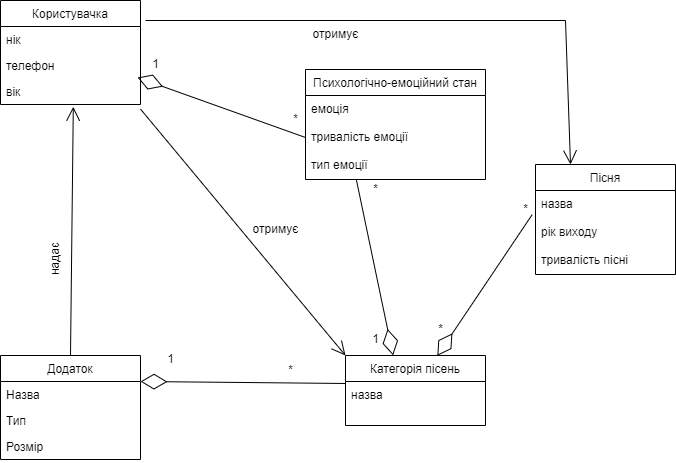

The diagram above was exported from draw.io. Its source (the exported page's mxGraphModel, read from the mxfile embedded in the PNG):
<mxGraphModel dx="1019" dy="579" grid="1" gridSize="10" guides="1" tooltips="1" connect="1" arrows="1" fold="1" page="1" pageScale="1" pageWidth="1654" pageHeight="2336" math="0" shadow="0">
  <root>
    <mxCell id="0" />
    <mxCell id="1" parent="0" />
    <mxCell id="qLWZHR_6ugfc2XxDYZzj-6" value="Користувачка" style="swimlane;fontStyle=0;childLayout=stackLayout;horizontal=1;startSize=26;fillColor=none;horizontalStack=0;resizeParent=1;resizeParentMax=0;resizeLast=0;collapsible=1;marginBottom=0;" parent="1" vertex="1">
      <mxGeometry x="65" y="41" width="140" height="104" as="geometry" />
    </mxCell>
    <mxCell id="qLWZHR_6ugfc2XxDYZzj-7" value="нік" style="text;strokeColor=none;fillColor=none;align=left;verticalAlign=top;spacingLeft=4;spacingRight=4;overflow=hidden;rotatable=0;points=[[0,0.5],[1,0.5]];portConstraint=eastwest;" parent="qLWZHR_6ugfc2XxDYZzj-6" vertex="1">
      <mxGeometry y="26" width="140" height="26" as="geometry" />
    </mxCell>
    <mxCell id="qLWZHR_6ugfc2XxDYZzj-8" value="телефон" style="text;strokeColor=none;fillColor=none;align=left;verticalAlign=top;spacingLeft=4;spacingRight=4;overflow=hidden;rotatable=0;points=[[0,0.5],[1,0.5]];portConstraint=eastwest;" parent="qLWZHR_6ugfc2XxDYZzj-6" vertex="1">
      <mxGeometry y="52" width="140" height="26" as="geometry" />
    </mxCell>
    <mxCell id="qLWZHR_6ugfc2XxDYZzj-9" value="вік" style="text;strokeColor=none;fillColor=none;align=left;verticalAlign=top;spacingLeft=4;spacingRight=4;overflow=hidden;rotatable=0;points=[[0,0.5],[1,0.5]];portConstraint=eastwest;" parent="qLWZHR_6ugfc2XxDYZzj-6" vertex="1">
      <mxGeometry y="78" width="140" height="26" as="geometry" />
    </mxCell>
    <mxCell id="qLWZHR_6ugfc2XxDYZzj-10" value="Психологічно-емоційний стан" style="swimlane;fontStyle=0;childLayout=stackLayout;horizontal=1;startSize=26;fillColor=none;horizontalStack=0;resizeParent=1;resizeParentMax=0;resizeLast=0;collapsible=1;marginBottom=0;" parent="1" vertex="1">
      <mxGeometry x="370" y="110" width="180" height="110" as="geometry" />
    </mxCell>
    <mxCell id="qLWZHR_6ugfc2XxDYZzj-11" value="емоція&#10;&#10;тривалість емоції&#10;&#10;тип емоції" style="text;strokeColor=none;fillColor=none;align=left;verticalAlign=top;spacingLeft=4;spacingRight=4;overflow=hidden;rotatable=0;points=[[0,0.5],[1,0.5]];portConstraint=eastwest;" parent="qLWZHR_6ugfc2XxDYZzj-10" vertex="1">
      <mxGeometry y="26" width="180" height="84" as="geometry" />
    </mxCell>
    <mxCell id="qLWZHR_6ugfc2XxDYZzj-22" value="Категорія пісень" style="swimlane;fontStyle=0;childLayout=stackLayout;horizontal=1;startSize=26;fillColor=none;horizontalStack=0;resizeParent=1;resizeParentMax=0;resizeLast=0;collapsible=1;marginBottom=0;" parent="1" vertex="1">
      <mxGeometry x="410" y="396" width="140" height="70" as="geometry" />
    </mxCell>
    <mxCell id="qLWZHR_6ugfc2XxDYZzj-23" value="назва" style="text;strokeColor=none;fillColor=none;align=left;verticalAlign=top;spacingLeft=4;spacingRight=4;overflow=hidden;rotatable=0;points=[[0,0.5],[1,0.5]];portConstraint=eastwest;" parent="qLWZHR_6ugfc2XxDYZzj-22" vertex="1">
      <mxGeometry y="26" width="140" height="44" as="geometry" />
    </mxCell>
    <mxCell id="qLWZHR_6ugfc2XxDYZzj-26" value="Додаток" style="swimlane;fontStyle=0;childLayout=stackLayout;horizontal=1;startSize=26;fillColor=none;horizontalStack=0;resizeParent=1;resizeParentMax=0;resizeLast=0;collapsible=1;marginBottom=0;" parent="1" vertex="1">
      <mxGeometry x="65" y="396" width="140" height="104" as="geometry" />
    </mxCell>
    <mxCell id="qLWZHR_6ugfc2XxDYZzj-27" value="Назва" style="text;strokeColor=none;fillColor=none;align=left;verticalAlign=top;spacingLeft=4;spacingRight=4;overflow=hidden;rotatable=0;points=[[0,0.5],[1,0.5]];portConstraint=eastwest;" parent="qLWZHR_6ugfc2XxDYZzj-26" vertex="1">
      <mxGeometry y="26" width="140" height="26" as="geometry" />
    </mxCell>
    <mxCell id="qLWZHR_6ugfc2XxDYZzj-28" value="Тип" style="text;strokeColor=none;fillColor=none;align=left;verticalAlign=top;spacingLeft=4;spacingRight=4;overflow=hidden;rotatable=0;points=[[0,0.5],[1,0.5]];portConstraint=eastwest;" parent="qLWZHR_6ugfc2XxDYZzj-26" vertex="1">
      <mxGeometry y="52" width="140" height="26" as="geometry" />
    </mxCell>
    <mxCell id="qLWZHR_6ugfc2XxDYZzj-29" value="Розмір" style="text;strokeColor=none;fillColor=none;align=left;verticalAlign=top;spacingLeft=4;spacingRight=4;overflow=hidden;rotatable=0;points=[[0,0.5],[1,0.5]];portConstraint=eastwest;" parent="qLWZHR_6ugfc2XxDYZzj-26" vertex="1">
      <mxGeometry y="78" width="140" height="26" as="geometry" />
    </mxCell>
    <mxCell id="qLWZHR_6ugfc2XxDYZzj-30" value="" style="endArrow=diamondThin;endFill=0;endSize=24;html=1;rounded=0;exitX=-0.003;exitY=0.045;exitDx=0;exitDy=0;exitPerimeter=0;entryX=1;entryY=0.25;entryDx=0;entryDy=0;" parent="1" source="qLWZHR_6ugfc2XxDYZzj-23" target="qLWZHR_6ugfc2XxDYZzj-26" edge="1">
      <mxGeometry width="160" relative="1" as="geometry">
        <mxPoint x="450" y="300" as="sourcePoint" />
        <mxPoint x="610" y="300" as="targetPoint" />
      </mxGeometry>
    </mxCell>
    <mxCell id="qLWZHR_6ugfc2XxDYZzj-31" value="1" style="text;html=1;align=center;verticalAlign=middle;resizable=0;points=[];autosize=1;strokeColor=none;fillColor=none;" parent="1" vertex="1">
      <mxGeometry x="220" y="385" width="30" height="30" as="geometry" />
    </mxCell>
    <mxCell id="qLWZHR_6ugfc2XxDYZzj-32" value="*" style="text;html=1;align=center;verticalAlign=middle;resizable=0;points=[];autosize=1;strokeColor=none;fillColor=none;" parent="1" vertex="1">
      <mxGeometry x="340" y="396" width="30" height="30" as="geometry" />
    </mxCell>
    <mxCell id="qLWZHR_6ugfc2XxDYZzj-37" value="" style="endArrow=diamondThin;endFill=0;endSize=24;html=1;rounded=0;exitX=0;exitY=0.5;exitDx=0;exitDy=0;entryX=0.979;entryY=-0.038;entryDx=0;entryDy=0;entryPerimeter=0;" parent="1" source="qLWZHR_6ugfc2XxDYZzj-11" target="qLWZHR_6ugfc2XxDYZzj-9" edge="1">
      <mxGeometry width="160" relative="1" as="geometry">
        <mxPoint x="314.5799999999999" y="119.99999999999997" as="sourcePoint" />
        <mxPoint x="225" y="166.22" as="targetPoint" />
      </mxGeometry>
    </mxCell>
    <mxCell id="qLWZHR_6ugfc2XxDYZzj-38" value="1" style="text;html=1;align=center;verticalAlign=middle;resizable=0;points=[];autosize=1;strokeColor=none;fillColor=none;" parent="1" vertex="1">
      <mxGeometry x="205" y="90" width="30" height="30" as="geometry" />
    </mxCell>
    <mxCell id="qLWZHR_6ugfc2XxDYZzj-39" value="*" style="text;html=1;align=center;verticalAlign=middle;resizable=0;points=[];autosize=1;strokeColor=none;fillColor=none;" parent="1" vertex="1">
      <mxGeometry x="345" y="145" width="30" height="30" as="geometry" />
    </mxCell>
    <mxCell id="qLWZHR_6ugfc2XxDYZzj-41" value="" style="endArrow=diamondThin;endFill=0;endSize=24;html=1;rounded=0;exitX=0.283;exitY=1.007;exitDx=0;exitDy=0;exitPerimeter=0;entryX=0.34;entryY=-0.002;entryDx=0;entryDy=0;entryPerimeter=0;" parent="1" source="qLWZHR_6ugfc2XxDYZzj-11" target="qLWZHR_6ugfc2XxDYZzj-22" edge="1">
      <mxGeometry width="160" relative="1" as="geometry">
        <mxPoint x="514.9999999999999" y="346.89" as="sourcePoint" />
        <mxPoint x="425.41999999999996" y="393.11" as="targetPoint" />
      </mxGeometry>
    </mxCell>
    <mxCell id="qLWZHR_6ugfc2XxDYZzj-42" value="1" style="text;html=1;align=center;verticalAlign=middle;resizable=0;points=[];autosize=1;strokeColor=none;fillColor=none;" parent="1" vertex="1">
      <mxGeometry x="425" y="365" width="30" height="30" as="geometry" />
    </mxCell>
    <mxCell id="qLWZHR_6ugfc2XxDYZzj-43" value="*" style="text;html=1;align=center;verticalAlign=middle;resizable=0;points=[];autosize=1;strokeColor=none;fillColor=none;" parent="1" vertex="1">
      <mxGeometry x="425" y="215" width="30" height="30" as="geometry" />
    </mxCell>
    <mxCell id="qLWZHR_6ugfc2XxDYZzj-44" value="" style="endArrow=open;endFill=1;endSize=12;html=1;rounded=0;exitX=0.5;exitY=0;exitDx=0;exitDy=0;entryX=0.52;entryY=1.085;entryDx=0;entryDy=0;entryPerimeter=0;" parent="1" source="qLWZHR_6ugfc2XxDYZzj-26" target="qLWZHR_6ugfc2XxDYZzj-9" edge="1">
      <mxGeometry width="160" relative="1" as="geometry">
        <mxPoint x="430" y="300" as="sourcePoint" />
        <mxPoint x="590" y="300" as="targetPoint" />
      </mxGeometry>
    </mxCell>
    <mxCell id="qLWZHR_6ugfc2XxDYZzj-45" value="надає" style="text;html=1;align=center;verticalAlign=middle;resizable=0;points=[];autosize=1;strokeColor=none;fillColor=none;rotation=-90;" parent="1" vertex="1">
      <mxGeometry x="90" y="285" width="60" height="30" as="geometry" />
    </mxCell>
    <mxCell id="qLWZHR_6ugfc2XxDYZzj-46" value="" style="endArrow=open;endFill=1;endSize=12;html=1;rounded=0;exitX=1;exitY=1.177;exitDx=0;exitDy=0;exitPerimeter=0;entryX=0;entryY=0;entryDx=0;entryDy=0;" parent="1" source="qLWZHR_6ugfc2XxDYZzj-9" target="qLWZHR_6ugfc2XxDYZzj-22" edge="1">
      <mxGeometry width="160" relative="1" as="geometry">
        <mxPoint x="430" y="300" as="sourcePoint" />
        <mxPoint x="590" y="300" as="targetPoint" />
      </mxGeometry>
    </mxCell>
    <mxCell id="qLWZHR_6ugfc2XxDYZzj-48" value="отримує" style="text;html=1;align=center;verticalAlign=middle;resizable=0;points=[];autosize=1;strokeColor=none;fillColor=none;rotation=0;" parent="1" vertex="1">
      <mxGeometry x="305" y="255" width="70" height="30" as="geometry" />
    </mxCell>
    <mxCell id="qLWZHR_6ugfc2XxDYZzj-49" value="Пісня" style="swimlane;fontStyle=0;childLayout=stackLayout;horizontal=1;startSize=26;fillColor=none;horizontalStack=0;resizeParent=1;resizeParentMax=0;resizeLast=0;collapsible=1;marginBottom=0;" parent="1" vertex="1">
      <mxGeometry x="600" y="205" width="140" height="110" as="geometry" />
    </mxCell>
    <mxCell id="qLWZHR_6ugfc2XxDYZzj-50" value="назва&#10;&#10;рік виходу&#10;&#10;тривалість пісні&#10;" style="text;strokeColor=none;fillColor=none;align=left;verticalAlign=top;spacingLeft=4;spacingRight=4;overflow=hidden;rotatable=0;points=[[0,0.5],[1,0.5]];portConstraint=eastwest;" parent="qLWZHR_6ugfc2XxDYZzj-49" vertex="1">
      <mxGeometry y="26" width="140" height="84" as="geometry" />
    </mxCell>
    <mxCell id="qLWZHR_6ugfc2XxDYZzj-52" value="" style="endArrow=diamondThin;endFill=0;endSize=24;html=1;rounded=0;exitX=-0.024;exitY=0.288;exitDx=0;exitDy=0;exitPerimeter=0;entryX=0.656;entryY=0.004;entryDx=0;entryDy=0;entryPerimeter=0;" parent="1" source="qLWZHR_6ugfc2XxDYZzj-50" target="qLWZHR_6ugfc2XxDYZzj-22" edge="1">
      <mxGeometry width="160" relative="1" as="geometry">
        <mxPoint x="430" y="300" as="sourcePoint" />
        <mxPoint x="590" y="300" as="targetPoint" />
      </mxGeometry>
    </mxCell>
    <mxCell id="qLWZHR_6ugfc2XxDYZzj-53" value="" style="endArrow=open;endFill=1;endSize=12;html=1;rounded=0;exitX=1.036;exitY=-0.231;exitDx=0;exitDy=0;exitPerimeter=0;entryX=0.25;entryY=0;entryDx=0;entryDy=0;" parent="1" source="qLWZHR_6ugfc2XxDYZzj-7" target="qLWZHR_6ugfc2XxDYZzj-49" edge="1">
      <mxGeometry width="160" relative="1" as="geometry">
        <mxPoint x="430" y="300" as="sourcePoint" />
        <mxPoint x="570" y="20" as="targetPoint" />
        <Array as="points">
          <mxPoint x="630" y="61" />
        </Array>
      </mxGeometry>
    </mxCell>
    <mxCell id="qLWZHR_6ugfc2XxDYZzj-54" value="отримує" style="text;html=1;align=center;verticalAlign=middle;resizable=0;points=[];autosize=1;strokeColor=none;fillColor=none;" parent="1" vertex="1">
      <mxGeometry x="365" y="60" width="70" height="30" as="geometry" />
    </mxCell>
    <mxCell id="qLWZHR_6ugfc2XxDYZzj-55" value="*" style="text;html=1;align=center;verticalAlign=middle;resizable=0;points=[];autosize=1;strokeColor=none;fillColor=none;" parent="1" vertex="1">
      <mxGeometry x="490" y="355" width="30" height="30" as="geometry" />
    </mxCell>
    <mxCell id="qLWZHR_6ugfc2XxDYZzj-56" value="*" style="text;html=1;align=center;verticalAlign=middle;resizable=0;points=[];autosize=1;strokeColor=none;fillColor=none;" parent="1" vertex="1">
      <mxGeometry x="575" y="235" width="30" height="30" as="geometry" />
    </mxCell>
  </root>
</mxGraphModel>